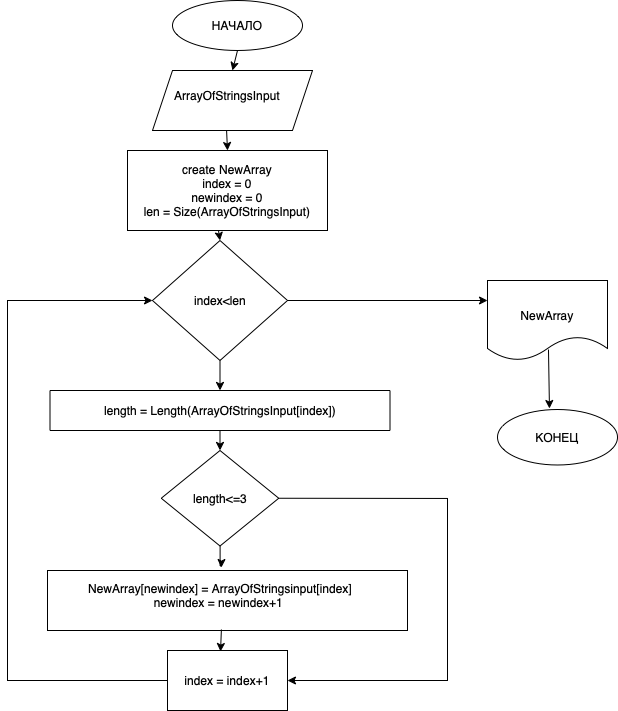

The diagram above was exported from draw.io. Its source (the exported page's mxGraphModel, read from the mxfile embedded in the PNG):
<mxGraphModel dx="830" dy="683" grid="1" gridSize="10" guides="1" tooltips="1" connect="1" arrows="1" fold="1" page="1" pageScale="1" pageWidth="827" pageHeight="1169" math="0" shadow="0">
  <root>
    <mxCell id="WIyWlLk6GJQsqaUBKTNV-0" />
    <mxCell id="WIyWlLk6GJQsqaUBKTNV-1" parent="WIyWlLk6GJQsqaUBKTNV-0" />
    <mxCell id="sKzMTNrCSIRe4RiN04z2-0" value="" style="ellipse;whiteSpace=wrap;html=1;" parent="WIyWlLk6GJQsqaUBKTNV-1" vertex="1">
      <mxGeometry x="285" width="130" height="50" as="geometry" />
    </mxCell>
    <mxCell id="sKzMTNrCSIRe4RiN04z2-1" value="" style="shape=parallelogram;perimeter=parallelogramPerimeter;whiteSpace=wrap;html=1;fixedSize=1;" parent="WIyWlLk6GJQsqaUBKTNV-1" vertex="1">
      <mxGeometry x="265" y="70" width="160" height="60" as="geometry" />
    </mxCell>
    <mxCell id="sKzMTNrCSIRe4RiN04z2-2" value="" style="rounded=0;whiteSpace=wrap;html=1;" parent="WIyWlLk6GJQsqaUBKTNV-1" vertex="1">
      <mxGeometry x="240" y="150" width="200" height="80" as="geometry" />
    </mxCell>
    <mxCell id="sKzMTNrCSIRe4RiN04z2-3" value="" style="rhombus;whiteSpace=wrap;html=1;" parent="WIyWlLk6GJQsqaUBKTNV-1" vertex="1">
      <mxGeometry x="265" y="240" width="135" height="120" as="geometry" />
    </mxCell>
    <mxCell id="sKzMTNrCSIRe4RiN04z2-4" value="length = Length(ArrayOfStringsInput[index])" style="rounded=0;whiteSpace=wrap;html=1;" parent="WIyWlLk6GJQsqaUBKTNV-1" vertex="1">
      <mxGeometry x="162.5" y="390" width="340" height="40" as="geometry" />
    </mxCell>
    <mxCell id="sKzMTNrCSIRe4RiN04z2-28" style="edgeStyle=orthogonalEdgeStyle;rounded=0;orthogonalLoop=1;jettySize=auto;html=1;entryX=0.483;entryY=-0.05;entryDx=0;entryDy=0;entryPerimeter=0;" parent="WIyWlLk6GJQsqaUBKTNV-1" source="sKzMTNrCSIRe4RiN04z2-5" target="sKzMTNrCSIRe4RiN04z2-6" edge="1">
      <mxGeometry relative="1" as="geometry" />
    </mxCell>
    <mxCell id="sKzMTNrCSIRe4RiN04z2-5" value="" style="rhombus;whiteSpace=wrap;html=1;" parent="WIyWlLk6GJQsqaUBKTNV-1" vertex="1">
      <mxGeometry x="273.75" y="450" width="117.5" height="95.5" as="geometry" />
    </mxCell>
    <mxCell id="sKzMTNrCSIRe4RiN04z2-6" value="" style="rounded=0;whiteSpace=wrap;html=1;" parent="WIyWlLk6GJQsqaUBKTNV-1" vertex="1">
      <mxGeometry x="160" y="570" width="360" height="60" as="geometry" />
    </mxCell>
    <mxCell id="sKzMTNrCSIRe4RiN04z2-7" value="НАЧАЛО" style="text;html=1;strokeColor=none;fillColor=none;align=center;verticalAlign=middle;whiteSpace=wrap;rounded=0;" parent="WIyWlLk6GJQsqaUBKTNV-1" vertex="1">
      <mxGeometry x="320" y="10" width="60" height="30" as="geometry" />
    </mxCell>
    <mxCell id="sKzMTNrCSIRe4RiN04z2-8" value="ArrayOfStringsInput" style="text;html=1;strokeColor=none;fillColor=none;align=center;verticalAlign=middle;whiteSpace=wrap;rounded=0;" parent="WIyWlLk6GJQsqaUBKTNV-1" vertex="1">
      <mxGeometry x="310" y="80" width="60" height="30" as="geometry" />
    </mxCell>
    <mxCell id="sKzMTNrCSIRe4RiN04z2-9" value="create NewArray&lt;br&gt;index = 0&lt;br&gt;newindex = 0&lt;br&gt;len = Size(ArrayOfStringsInput)" style="text;html=1;strokeColor=none;fillColor=none;align=center;verticalAlign=middle;whiteSpace=wrap;rounded=0;" parent="WIyWlLk6GJQsqaUBKTNV-1" vertex="1">
      <mxGeometry x="250" y="175" width="180" height="30" as="geometry" />
    </mxCell>
    <mxCell id="sKzMTNrCSIRe4RiN04z2-10" value="index&amp;lt;len" style="text;html=1;strokeColor=none;fillColor=none;align=center;verticalAlign=middle;whiteSpace=wrap;rounded=0;" parent="WIyWlLk6GJQsqaUBKTNV-1" vertex="1">
      <mxGeometry x="302.5" y="285" width="60" height="30" as="geometry" />
    </mxCell>
    <mxCell id="sKzMTNrCSIRe4RiN04z2-16" value="NewArray[newindex] = ArrayOfStringsinput[index]&lt;br&gt;newindex = newindex+1&amp;nbsp;" style="text;html=1;strokeColor=none;fillColor=none;align=center;verticalAlign=middle;whiteSpace=wrap;rounded=0;" parent="WIyWlLk6GJQsqaUBKTNV-1" vertex="1">
      <mxGeometry x="162.5" y="585" width="340" height="20" as="geometry" />
    </mxCell>
    <mxCell id="sKzMTNrCSIRe4RiN04z2-17" value="" style="rounded=0;whiteSpace=wrap;html=1;" parent="WIyWlLk6GJQsqaUBKTNV-1" vertex="1">
      <mxGeometry x="280" y="650" width="120" height="60" as="geometry" />
    </mxCell>
    <mxCell id="sKzMTNrCSIRe4RiN04z2-18" value="index = index+1" style="text;html=1;strokeColor=none;fillColor=none;align=center;verticalAlign=middle;whiteSpace=wrap;rounded=0;" parent="WIyWlLk6GJQsqaUBKTNV-1" vertex="1">
      <mxGeometry x="295" y="665" width="90" height="30" as="geometry" />
    </mxCell>
    <mxCell id="sKzMTNrCSIRe4RiN04z2-19" value="" style="shape=document;whiteSpace=wrap;html=1;boundedLbl=1;" parent="WIyWlLk6GJQsqaUBKTNV-1" vertex="1">
      <mxGeometry x="600" y="280" width="120" height="80" as="geometry" />
    </mxCell>
    <mxCell id="sKzMTNrCSIRe4RiN04z2-20" value="NewArray" style="text;html=1;strokeColor=none;fillColor=none;align=center;verticalAlign=middle;whiteSpace=wrap;rounded=0;" parent="WIyWlLk6GJQsqaUBKTNV-1" vertex="1">
      <mxGeometry x="630" y="300" width="60" height="30" as="geometry" />
    </mxCell>
    <mxCell id="sKzMTNrCSIRe4RiN04z2-21" value="" style="ellipse;whiteSpace=wrap;html=1;" parent="WIyWlLk6GJQsqaUBKTNV-1" vertex="1">
      <mxGeometry x="610" y="409" width="120" height="55.5" as="geometry" />
    </mxCell>
    <mxCell id="sKzMTNrCSIRe4RiN04z2-22" value="КОНЕЦ" style="text;html=1;strokeColor=none;fillColor=none;align=center;verticalAlign=middle;whiteSpace=wrap;rounded=0;" parent="WIyWlLk6GJQsqaUBKTNV-1" vertex="1">
      <mxGeometry x="640" y="421.75" width="60" height="30" as="geometry" />
    </mxCell>
    <mxCell id="sKzMTNrCSIRe4RiN04z2-23" value="" style="endArrow=classic;html=1;rounded=0;exitX=0.463;exitY=1;exitDx=0;exitDy=0;exitPerimeter=0;entryX=0.5;entryY=0;entryDx=0;entryDy=0;" parent="WIyWlLk6GJQsqaUBKTNV-1" source="sKzMTNrCSIRe4RiN04z2-1" target="sKzMTNrCSIRe4RiN04z2-2" edge="1">
      <mxGeometry width="50" height="50" relative="1" as="geometry">
        <mxPoint x="390" y="440" as="sourcePoint" />
        <mxPoint x="440" y="390" as="targetPoint" />
      </mxGeometry>
    </mxCell>
    <mxCell id="sKzMTNrCSIRe4RiN04z2-24" value="" style="endArrow=classic;html=1;rounded=0;exitX=0.455;exitY=1;exitDx=0;exitDy=0;entryX=0.5;entryY=0;entryDx=0;entryDy=0;exitPerimeter=0;" parent="WIyWlLk6GJQsqaUBKTNV-1" source="sKzMTNrCSIRe4RiN04z2-2" target="sKzMTNrCSIRe4RiN04z2-3" edge="1">
      <mxGeometry width="50" height="50" relative="1" as="geometry">
        <mxPoint x="390" y="440" as="sourcePoint" />
        <mxPoint x="440" y="390" as="targetPoint" />
      </mxGeometry>
    </mxCell>
    <mxCell id="sKzMTNrCSIRe4RiN04z2-25" value="" style="endArrow=classic;html=1;rounded=0;exitX=0.5;exitY=1;exitDx=0;exitDy=0;entryX=0.5;entryY=0;entryDx=0;entryDy=0;" parent="WIyWlLk6GJQsqaUBKTNV-1" source="sKzMTNrCSIRe4RiN04z2-3" target="sKzMTNrCSIRe4RiN04z2-4" edge="1">
      <mxGeometry width="50" height="50" relative="1" as="geometry">
        <mxPoint x="390" y="440" as="sourcePoint" />
        <mxPoint x="440" y="390" as="targetPoint" />
      </mxGeometry>
    </mxCell>
    <mxCell id="sKzMTNrCSIRe4RiN04z2-26" value="" style="endArrow=classic;html=1;rounded=0;exitX=0.5;exitY=1;exitDx=0;exitDy=0;entryX=0.5;entryY=0;entryDx=0;entryDy=0;" parent="WIyWlLk6GJQsqaUBKTNV-1" source="sKzMTNrCSIRe4RiN04z2-4" target="sKzMTNrCSIRe4RiN04z2-5" edge="1">
      <mxGeometry width="50" height="50" relative="1" as="geometry">
        <mxPoint x="390" y="440" as="sourcePoint" />
        <mxPoint x="440" y="390" as="targetPoint" />
      </mxGeometry>
    </mxCell>
    <mxCell id="sKzMTNrCSIRe4RiN04z2-30" value="" style="endArrow=classic;html=1;rounded=0;exitX=0.483;exitY=0.983;exitDx=0;exitDy=0;exitPerimeter=0;entryX=0.442;entryY=0.017;entryDx=0;entryDy=0;entryPerimeter=0;" parent="WIyWlLk6GJQsqaUBKTNV-1" source="sKzMTNrCSIRe4RiN04z2-6" target="sKzMTNrCSIRe4RiN04z2-17" edge="1">
      <mxGeometry width="50" height="50" relative="1" as="geometry">
        <mxPoint x="390" y="440" as="sourcePoint" />
        <mxPoint x="440" y="390" as="targetPoint" />
      </mxGeometry>
    </mxCell>
    <mxCell id="sKzMTNrCSIRe4RiN04z2-31" value="length&amp;lt;=3" style="text;html=1;strokeColor=none;fillColor=none;align=center;verticalAlign=middle;whiteSpace=wrap;rounded=0;" parent="WIyWlLk6GJQsqaUBKTNV-1" vertex="1">
      <mxGeometry x="302.5" y="482.75" width="60" height="30" as="geometry" />
    </mxCell>
    <mxCell id="sKzMTNrCSIRe4RiN04z2-32" value="" style="endArrow=classic;html=1;rounded=0;exitX=1;exitY=0.5;exitDx=0;exitDy=0;entryX=1;entryY=0.5;entryDx=0;entryDy=0;" parent="WIyWlLk6GJQsqaUBKTNV-1" source="sKzMTNrCSIRe4RiN04z2-5" target="sKzMTNrCSIRe4RiN04z2-17" edge="1">
      <mxGeometry width="50" height="50" relative="1" as="geometry">
        <mxPoint x="400" y="490" as="sourcePoint" />
        <mxPoint x="440" y="470" as="targetPoint" />
        <Array as="points">
          <mxPoint x="560" y="498" />
          <mxPoint x="560" y="680" />
        </Array>
      </mxGeometry>
    </mxCell>
    <mxCell id="sKzMTNrCSIRe4RiN04z2-33" value="" style="endArrow=classic;html=1;rounded=0;exitX=0;exitY=0.5;exitDx=0;exitDy=0;entryX=0;entryY=0.5;entryDx=0;entryDy=0;" parent="WIyWlLk6GJQsqaUBKTNV-1" source="sKzMTNrCSIRe4RiN04z2-17" target="sKzMTNrCSIRe4RiN04z2-3" edge="1">
      <mxGeometry width="50" height="50" relative="1" as="geometry">
        <mxPoint x="390" y="440" as="sourcePoint" />
        <mxPoint x="440" y="390" as="targetPoint" />
        <Array as="points">
          <mxPoint x="120" y="680" />
          <mxPoint x="120" y="300" />
        </Array>
      </mxGeometry>
    </mxCell>
    <mxCell id="sKzMTNrCSIRe4RiN04z2-34" value="" style="endArrow=classic;html=1;rounded=0;exitX=1;exitY=0.5;exitDx=0;exitDy=0;entryX=0;entryY=0.25;entryDx=0;entryDy=0;" parent="WIyWlLk6GJQsqaUBKTNV-1" source="sKzMTNrCSIRe4RiN04z2-3" target="sKzMTNrCSIRe4RiN04z2-19" edge="1">
      <mxGeometry width="50" height="50" relative="1" as="geometry">
        <mxPoint x="390" y="440" as="sourcePoint" />
        <mxPoint x="440" y="390" as="targetPoint" />
      </mxGeometry>
    </mxCell>
    <mxCell id="sKzMTNrCSIRe4RiN04z2-35" value="" style="endArrow=classic;html=1;rounded=0;entryX=0.433;entryY=-0.018;entryDx=0;entryDy=0;entryPerimeter=0;exitX=0.508;exitY=0.863;exitDx=0;exitDy=0;exitPerimeter=0;" parent="WIyWlLk6GJQsqaUBKTNV-1" source="sKzMTNrCSIRe4RiN04z2-19" target="sKzMTNrCSIRe4RiN04z2-21" edge="1">
      <mxGeometry width="50" height="50" relative="1" as="geometry">
        <mxPoint x="390" y="440" as="sourcePoint" />
        <mxPoint x="440" y="390" as="targetPoint" />
      </mxGeometry>
    </mxCell>
    <mxCell id="sKzMTNrCSIRe4RiN04z2-36" value="" style="endArrow=classic;html=1;rounded=0;exitX=0.5;exitY=1;exitDx=0;exitDy=0;entryX=0.5;entryY=0;entryDx=0;entryDy=0;" parent="WIyWlLk6GJQsqaUBKTNV-1" source="sKzMTNrCSIRe4RiN04z2-0" target="sKzMTNrCSIRe4RiN04z2-1" edge="1">
      <mxGeometry width="50" height="50" relative="1" as="geometry">
        <mxPoint x="390" y="360" as="sourcePoint" />
        <mxPoint x="440" y="310" as="targetPoint" />
      </mxGeometry>
    </mxCell>
  </root>
</mxGraphModel>